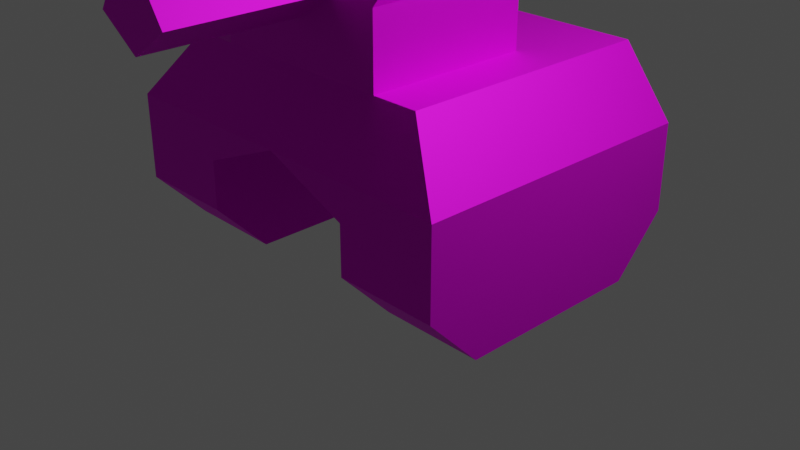 # Source: small_enemy.blend  (saved by Blender 2.90.8; exported with 4.5.12 LTS)
import bpy
from mathutils import Matrix  # noqa: F401  (used for matrix-valued properties, if any)

bpy.ops.wm.read_factory_settings(use_empty=True)
scene = bpy.context.scene
scene.name = 'Scene'

# ---- collections
col_collection = bpy.data.collections.new('Collection'); scene.collection.children.link(col_collection)

# ---- images (referenced by path relative to the original .blend; pixels are not part of the script)
import os
ASSET_DIR = os.environ.get("B2B_ASSET_DIR", "")  # directory of the original .blend (textures are referenced by path, not embedded)
HERE = os.path.dirname(os.path.abspath(__file__))  # packed textures are extracted next to this script under _unpacked/

def load_image(name, relpath, width, height, colorspace="sRGB"):
    """Load a texture the original file referenced (path relative to the .blend, or extracted next to this script)."""
    p = next((c for c in (os.path.join(HERE, relpath), os.path.join(ASSET_DIR, relpath)) if relpath and os.path.exists(c)), "")
    if p:
        img = bpy.data.images.load(p, check_existing=True)
        img.name = name
    else:  # same state as the original file: an image datablock whose file is absent (Cycles renders it pink)
        img = bpy.data.images.new(name, width, height)
        img.source = "FILE"
        img.filepath = "//" + (relpath or name)
    img.colorspace_settings.name = colorspace
    return img
img_tank_png = load_image('tank.png', 'tank.png', 1024, 1024, 'sRGB')

# ---- materials (node trees are filled in below, after node groups)
mat_material = bpy.data.materials.new('Material')
mat_material.alpha_threshold = 0.0
mat_material.use_transparent_shadow = False
mat_material.line_color = (0.0, 0.0, 0.0, 1.0)

# ---- material node trees
mat_material.use_nodes = True; mat_material.node_tree.nodes.clear()
_N = mat_material.node_tree.nodes; _L = mat_material.node_tree.links
n0 = _N.new('ShaderNodeOutputMaterial'); n0.name = 'Material Output'; n0.location = (300, 300)
n1 = _N.new('ShaderNodeBsdfPrincipled'); n1.name = 'Principled BSDF'; n1.location = (10, 300)
n1.distribution = 'GGX'
n1.subsurface_method = 'BURLEY'
n1.inputs[1].default_value = 0.7488
n1.inputs[2].default_value = 0.6657
n1.inputs[3].default_value = 1.45
n1.inputs[27].default_value = (0.0, 0.0, 0.0, 1.0)
n1.inputs[28].default_value = 1.0
n2 = _N.new('ShaderNodeTexImage'); n2.name = 'Image Texture'; n2.location = (-280, 280)
n2.image = img_tank_png
_L.new(n1.outputs[0], n0.inputs[0])
_L.new(n2.outputs[0], n1.inputs[0])
n0.is_active_output = True

# ---- world
world_world = bpy.data.worlds.new('World'); scene.world = world_world
world_world.use_nodes = True; world_world.node_tree.nodes.clear()
_N = world_world.node_tree.nodes; _L = world_world.node_tree.links
n0 = _N.new('ShaderNodeOutputWorld'); n0.name = 'World Output'; n0.location = (300, 300)
n1 = _N.new('ShaderNodeBackground'); n1.name = 'Background'; n1.location = (10, 300)
n1.inputs[0].default_value = (0.05088, 0.05088, 0.05088, 1.0)
_L.new(n1.outputs[0], n0.inputs[0])
n0.is_active_output = True
world_world.color = (0.05088, 0.05088, 0.05088)
world_world.use_sun_shadow = False
world_world.sun_shadow_jitter_overblur = 0.0

# ---- cameras
cam_camera = bpy.data.cameras.new('Camera')
cam_camera.clip_end = 100.0
cam_camera.ortho_scale = 7.314

# ---- lights
light_light = bpy.data.lights.new('Light', 'POINT')
light_light.transmission_factor = 0.0
light_light.energy = 1000.0
light_light.shadow_soft_size = 0.1
light_light.shadow_maximum_resolution = 0.006
light_light.use_absolute_resolution = True

# ---- meshes
me_cube = bpy.data.meshes.new('Cube')
me_cube.from_pydata([(-2.014, 1.555, 0.2867), (-2.014, 1.0, -0.2867), (-0.9235, 1.555, 0.2867), (-0.9235, 1.0, -0.2867), (-2.014, -1.555, 0.2867), (-2.014, -1.0, -0.2867), (-0.9235, -1.555, 0.2867), (-0.9235, -1.0, -0.2867), (-2.014, 1.555, 0.8081), (-0.9235, 1.555, 0.8081), (-2.014, -1.555, 0.8081), (-0.9235, -1.555, 0.8081), (-2.014, 1.555, 1.192), (0.000326, 1.555, 1.192), (-2.014, -1.555, 1.192), (0.0003256, -1.555, 1.192), (0.000326, 1.555, 1.876), (0.0003256, -1.213, 1.876), (-1.477, 1.555, 1.876), (-1.477, -1.213, 1.876), (0.0003259, 0.5316, 1.876), (-0.7381, 1.555, 1.876), (-0.9868, -1.213, 1.876), (-1.477, 0.1711, 1.876), (-0.9868, 0.5316, 1.876), (0.0003259, 0.5316, 2.602), (0.0003256, -1.213, 2.312), (-0.9868, -1.213, 2.602), (-0.9868, 0.5316, 2.602), (0.0003259, 1.149, 2.888), (0.0003256, -1.213, 2.888), (-1.224, -1.213, 2.888), (-1.224, 1.149, 2.888), (-0.4287, -1.213, 2.602), (-0.2403, -1.213, 2.888), (0.0003254, -2.775, 2.888), (0.0003254, -2.775, 2.312), (-0.4287, -2.775, 2.602), (-0.2403, -2.775, 2.888)], [], [(4, 6, 11, 10), (3, 2, 6, 7), (7, 6, 4, 5), (5, 1, 3, 7), (1, 0, 2, 3), (5, 4, 0, 1), (10, 11, 15, 14), (2, 0, 8, 9), (0, 4, 10, 8), (6, 2, 9, 11), (14, 15, 17, 22, 19), (11, 9, 13, 15), (8, 10, 14, 12), (9, 8, 12, 13), (20, 24, 28, 25), (15, 13, 16, 20, 17), (12, 14, 19, 23, 18), (13, 12, 18, 21, 16), (21, 24, 20, 16), (18, 23, 24, 21), (23, 19, 22, 24), (26, 25, 29, 30), (22, 17, 26, 33, 27), (24, 22, 27, 28), (17, 20, 25, 26), (32, 31, 34, 30, 29), (28, 27, 31, 32), (34, 33, 37, 38), (25, 28, 32, 29), (27, 33, 34, 31), (37, 36, 35, 38), (33, 26, 36, 37), (30, 34, 38, 35), (26, 30, 35, 36)])
_uv = me_cube.uv_layers.new(name='UVMap')
_uv.uv.foreach_set('vector', [0.01408, 0.3405, 0.1665, 0.3405, 0.1665, 0.5074, 0.01408, 0.5074, 0.5972, 0.1641, 0.6491, 0.2177, 0.3583, 0.2177, 0.4102, 0.1641, 0.1665, 0.157, 0.1665, 0.3405, 0.01408, 0.3405, 0.01408, 0.157, 0.8102, 0.8128, 0.8246, 0.495, 1.0, 0.5024, 0.9856, 0.8203, 0.01408, 0.157, 0.01408, 0.3405, 0.1665, 0.3405, 0.1665, 0.157, 0.4102, 0.1641, 0.3583, 0.2177, 0.6491, 0.2177, 0.5972, 0.1641, 0.8503, 0.5731, 0.8503, 0.6618, 0.8141, 0.737, 0.8141, 0.5731, 0.1665, 0.3405, 0.01408, 0.3405, 0.01408, 0.5074, 0.1665, 0.5074, 0.6491, 0.2177, 0.3583, 0.2177, 0.3583, 0.2665, 0.6491, 0.2665, 0.3583, 0.2177, 0.6491, 0.2177, 0.6491, 0.2665, 0.3583, 0.2665, 0.8141, 0.5731, 0.8141, 0.737, 0.7445, 0.737, 0.7445, 0.6567, 0.7445, 0.6169, 0.9712, 1.897e-08, 0.9712, 0.495, 0.8102, 0.495, 0.8102, 0.0, 0.9522, 0.5731, 0.9522, 0.8261, 0.9156, 0.8261, 0.9156, 0.5731, 0.7929, 0.8257, 0.7929, 0.737, 0.8083, 0.737, 0.8083, 0.9008, 0.9443, 0.8261, 0.9443, 0.9064, 0.9152, 0.9064, 0.9152, 0.8261, 0.2784, 0.194, 0.2784, 0.689, 0.1661, 0.689, 0.1661, 0.5261, 0.1661, 0.2485, 0.9156, 0.5731, 0.9156, 0.8261, 0.8503, 0.7983, 0.8503, 0.6857, 0.8503, 0.5731, 0.8083, 0.9008, 0.8083, 0.737, 0.8358, 0.7807, 0.8358, 0.8408, 0.8358, 0.9008, 0.6055, 0.7983, 0.5818, 0.715, 0.676, 0.715, 0.676, 0.7983, 0.535, 0.7983, 0.535, 0.6857, 0.5818, 0.715, 0.6055, 0.7983, 0.535, 0.6857, 0.535, 0.5731, 0.5818, 0.5731, 0.5818, 0.715, 0.09452, 0.2485, 0.04689, 0.5261, 2.348e-07, 0.6243, 1.174e-07, 0.2485, 0.7445, 0.6567, 0.7445, 0.737, 0.7034, 0.737, 0.676, 0.7021, 0.676, 0.6567, 0.6316, 0.8485, 0.6316, 0.9904, 0.5623, 0.9904, 0.5623, 0.8485, 0.1661, 0.2485, 0.1661, 0.5261, 0.04689, 0.5261, 0.09452, 0.2485, 0.676, 0.929, 0.676, 0.737, 0.77, 0.737, 0.7929, 0.737, 0.7929, 0.929, 0.5623, 0.8485, 0.5623, 0.9904, 0.535, 0.9904, 0.535, 0.7983, 0.4866, 0.4775, 0.4866, 0.4302, 0.228, 0.4302, 0.228, 0.4775, 0.9152, 0.8261, 0.9152, 0.9064, 0.8503, 0.9258, 0.8503, 0.8261, 0.4405, 0.04531, 0.3488, 0.04531, 0.3179, 3.793e-08, 0.4795, 0.0, 0.04965, 0.7156, 0.1201, 0.6696, 0.1201, 0.7609, 0.08059, 0.7609, 0.3232, 0.5752, 0.3942, 0.5752, 0.3942, 0.3165, 0.3232, 0.3165, 0.3942, 0.5752, 0.3544, 0.5752, 0.3544, 0.3165, 0.3942, 0.3165, 0.09452, 0.2485, 1.174e-07, 0.2485, 0.0, 3.793e-08, 0.09452, 0.0])
me_cube.materials.append(mat_material)
me_cube.use_remesh_preserve_volume = False
me_cube.use_remesh_preserve_attributes = False
me_cube.use_mirror_vertex_groups = False
me_cube.update()

# ---- objects
ob_cube = bpy.data.objects.new('Cube', me_cube)
ob_light = bpy.data.objects.new('Light', light_light)
ob_camera = bpy.data.objects.new('Camera', cam_camera)

# ---- transforms, parenting, visibility, modifiers, constraints
ob_cube.location = (0.0, 0.0, 0.0)
ob_cube.lock_rotations_4d = False
ob_cube.empty_display_type = 'ARROWS'
ob_cube.lineart.crease_threshold = 0.0
_m = ob_cube.modifiers.new('Mirror', 'MIRROR')
ob_light.location = (4.076, 1.005, 5.904)
ob_light.rotation_euler = (0.6503, 0.05522, 1.866)
ob_light.lock_rotations_4d = False
ob_light.empty_display_type = 'ARROWS'
ob_light.color = (0.0, 0.0, 0.0, 0.0)
ob_light.lineart.crease_threshold = 0.0
ob_camera.location = (7.359, -6.926, 4.958)
ob_camera.rotation_euler = (1.109, 0.0, 0.8149)
ob_camera.lock_rotations_4d = False
ob_camera.empty_display_type = 'ARROWS'
ob_camera.color = (0.0, 0.0, 0.0, 0.0)
ob_camera.display_type = 'WIRE'
ob_camera.lineart.crease_threshold = 0.0

# ---- collection membership
col_collection.objects.link(ob_cube)
col_collection.objects.link(ob_light)
col_collection.objects.link(ob_camera)

# ---- scene / render settings (as saved in the file)
scene.camera = ob_camera
scene.frame_start = 1; scene.frame_end = 250; scene.frame_set(1)
scene.render.engine = 'BLENDER_EEVEE_NEXT'
scene.cycles.use_denoising = False
scene.cycles.samples = 128
scene.cycles.sampling_pattern = 'TABULATED_SOBOL'
scene.cycles.use_adaptive_sampling = False
scene.cycles.use_light_tree = False
scene.view_settings.view_transform = 'Filmic'
bpy.context.view_layer.update()
